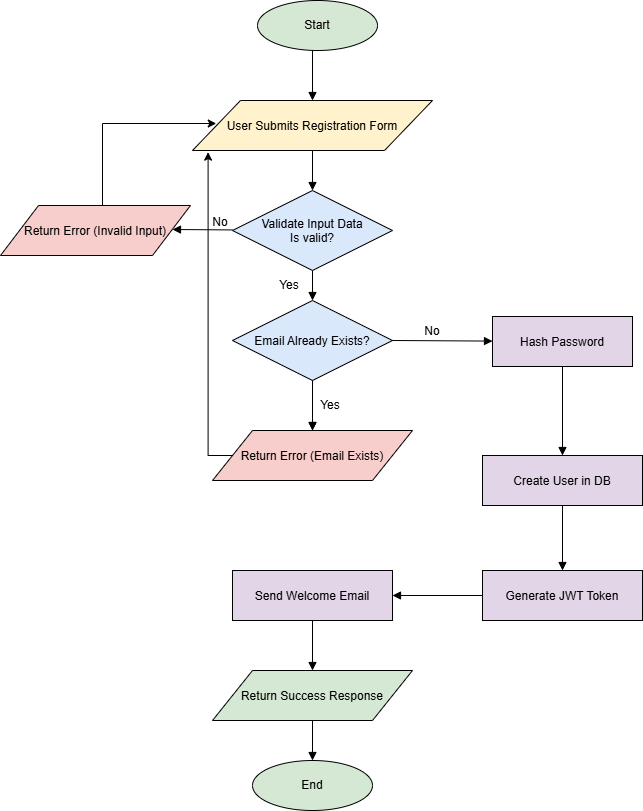

The diagram above was exported from draw.io. Its source (the exported page's mxGraphModel, read from the mxfile embedded in the PNG):
<mxGraphModel dx="1025" dy="464" grid="1" gridSize="10" guides="1" tooltips="1" connect="1" arrows="1" fold="1" page="1" pageScale="1" pageWidth="850" pageHeight="1100" math="0" shadow="0">
  <root>
    <mxCell id="0" />
    <mxCell id="1" parent="0" />
    <mxCell id="lo155HJAcFTNBJP-OYc9-71" value="User Submits Registration Form" style="shape=parallelogram;fillColor=#fff2cc;" vertex="1" parent="1">
      <mxGeometry x="240" y="170" width="240" height="50" as="geometry" />
    </mxCell>
    <mxCell id="lo155HJAcFTNBJP-OYc9-72" value="Validate Input Data&#10;Is valid?" style="shape=rhombus;fillColor=#dae8fc;" vertex="1" parent="1">
      <mxGeometry x="280" y="260" width="160" height="80" as="geometry" />
    </mxCell>
    <mxCell id="lo155HJAcFTNBJP-OYc9-102" value="" style="edgeStyle=orthogonalEdgeStyle;rounded=0;orthogonalLoop=1;jettySize=auto;html=1;entryX=0.099;entryY=0.46;entryDx=0;entryDy=0;entryPerimeter=0;" edge="1" parent="1" source="lo155HJAcFTNBJP-OYc9-73" target="lo155HJAcFTNBJP-OYc9-71">
      <mxGeometry relative="1" as="geometry">
        <mxPoint x="143" y="200" as="targetPoint" />
        <Array as="points">
          <mxPoint x="150" y="193" />
        </Array>
      </mxGeometry>
    </mxCell>
    <mxCell id="lo155HJAcFTNBJP-OYc9-73" value="Return Error (Invalid Input)" style="shape=parallelogram;fillColor=#f8cecc;" vertex="1" parent="1">
      <mxGeometry x="48" y="275" width="190" height="50" as="geometry" />
    </mxCell>
    <mxCell id="lo155HJAcFTNBJP-OYc9-74" value="Email Already Exists?" style="shape=rhombus;fillColor=#dae8fc;" vertex="1" parent="1">
      <mxGeometry x="280" y="370" width="160" height="80" as="geometry" />
    </mxCell>
    <mxCell id="lo155HJAcFTNBJP-OYc9-76" value="Hash Password" style="shape=rectangle;fillColor=#e1d5e7;" vertex="1" parent="1">
      <mxGeometry x="540" y="386" width="140" height="50" as="geometry" />
    </mxCell>
    <mxCell id="lo155HJAcFTNBJP-OYc9-77" value="Create User in DB" style="shape=rectangle;fillColor=#e1d5e7;" vertex="1" parent="1">
      <mxGeometry x="530" y="525" width="160" height="50" as="geometry" />
    </mxCell>
    <mxCell id="lo155HJAcFTNBJP-OYc9-78" value="Generate JWT Token" style="shape=rectangle;fillColor=#e1d5e7;" vertex="1" parent="1">
      <mxGeometry x="530" y="640" width="160" height="50" as="geometry" />
    </mxCell>
    <mxCell id="lo155HJAcFTNBJP-OYc9-79" value="Send Welcome Email" style="shape=rectangle;fillColor=#e1d5e7;" vertex="1" parent="1">
      <mxGeometry x="280" y="640" width="160" height="50" as="geometry" />
    </mxCell>
    <mxCell id="lo155HJAcFTNBJP-OYc9-80" value="Return Success Response" style="shape=parallelogram;fillColor=#d5e8d4;" vertex="1" parent="1">
      <mxGeometry x="260" y="740" width="200" height="50" as="geometry" />
    </mxCell>
    <mxCell id="lo155HJAcFTNBJP-OYc9-82" style="endArrow=block;" edge="1" parent="1" target="lo155HJAcFTNBJP-OYc9-71">
      <mxGeometry relative="1" as="geometry">
        <mxPoint x="360" y="120" as="sourcePoint" />
      </mxGeometry>
    </mxCell>
    <mxCell id="lo155HJAcFTNBJP-OYc9-83" style="endArrow=block;" edge="1" parent="1" source="lo155HJAcFTNBJP-OYc9-71" target="lo155HJAcFTNBJP-OYc9-72">
      <mxGeometry relative="1" as="geometry" />
    </mxCell>
    <mxCell id="lo155HJAcFTNBJP-OYc9-84" style="endArrow=block;" edge="1" parent="1" source="lo155HJAcFTNBJP-OYc9-72">
      <mxGeometry relative="1" as="geometry">
        <mxPoint x="220" y="299" as="targetPoint" />
      </mxGeometry>
    </mxCell>
    <mxCell id="lo155HJAcFTNBJP-OYc9-85" style="endArrow=block;" edge="1" parent="1" source="lo155HJAcFTNBJP-OYc9-72" target="lo155HJAcFTNBJP-OYc9-74">
      <mxGeometry relative="1" as="geometry" />
    </mxCell>
    <mxCell id="lo155HJAcFTNBJP-OYc9-86" style="endArrow=block;" edge="1" parent="1" source="lo155HJAcFTNBJP-OYc9-74" target="lo155HJAcFTNBJP-OYc9-75">
      <mxGeometry relative="1" as="geometry">
        <mxPoint x="260" y="230" as="targetPoint" />
      </mxGeometry>
    </mxCell>
    <mxCell id="lo155HJAcFTNBJP-OYc9-87" style="endArrow=block;exitX=1;exitY=0.5;exitDx=0;exitDy=0;" edge="1" parent="1" source="lo155HJAcFTNBJP-OYc9-74" target="lo155HJAcFTNBJP-OYc9-76">
      <mxGeometry relative="1" as="geometry" />
    </mxCell>
    <mxCell id="lo155HJAcFTNBJP-OYc9-88" style="endArrow=block;" edge="1" parent="1" source="lo155HJAcFTNBJP-OYc9-76" target="lo155HJAcFTNBJP-OYc9-77">
      <mxGeometry relative="1" as="geometry" />
    </mxCell>
    <mxCell id="lo155HJAcFTNBJP-OYc9-89" style="endArrow=block;" edge="1" parent="1" source="lo155HJAcFTNBJP-OYc9-77" target="lo155HJAcFTNBJP-OYc9-78">
      <mxGeometry relative="1" as="geometry" />
    </mxCell>
    <mxCell id="lo155HJAcFTNBJP-OYc9-90" style="endArrow=block;" edge="1" parent="1" source="lo155HJAcFTNBJP-OYc9-78" target="lo155HJAcFTNBJP-OYc9-79">
      <mxGeometry relative="1" as="geometry" />
    </mxCell>
    <mxCell id="lo155HJAcFTNBJP-OYc9-91" style="endArrow=block;" edge="1" parent="1" source="lo155HJAcFTNBJP-OYc9-79" target="lo155HJAcFTNBJP-OYc9-80">
      <mxGeometry relative="1" as="geometry" />
    </mxCell>
    <mxCell id="lo155HJAcFTNBJP-OYc9-92" style="endArrow=block;" edge="1" parent="1" source="lo155HJAcFTNBJP-OYc9-80" target="lo155HJAcFTNBJP-OYc9-94">
      <mxGeometry relative="1" as="geometry">
        <mxPoint x="360" y="780" as="targetPoint" />
        <Array as="points">
          <mxPoint x="360" y="830" />
        </Array>
      </mxGeometry>
    </mxCell>
    <mxCell id="lo155HJAcFTNBJP-OYc9-93" value="Start" style="ellipse;whiteSpace=wrap;html=1;fillColor=#D5E8D4;" vertex="1" parent="1">
      <mxGeometry x="305" y="70" width="120" height="50" as="geometry" />
    </mxCell>
    <mxCell id="lo155HJAcFTNBJP-OYc9-94" value="End" style="ellipse;whiteSpace=wrap;html=1;fillColor=#D5E8D4;" vertex="1" parent="1">
      <mxGeometry x="300" y="830" width="120" height="50" as="geometry" />
    </mxCell>
    <mxCell id="lo155HJAcFTNBJP-OYc9-95" value="" style="endArrow=block;" edge="1" parent="1" source="lo155HJAcFTNBJP-OYc9-74" target="lo155HJAcFTNBJP-OYc9-75">
      <mxGeometry relative="1" as="geometry">
        <mxPoint x="340" y="210" as="sourcePoint" />
        <mxPoint x="340" y="350" as="targetPoint" />
      </mxGeometry>
    </mxCell>
    <mxCell id="lo155HJAcFTNBJP-OYc9-104" value="" style="edgeStyle=orthogonalEdgeStyle;rounded=0;orthogonalLoop=1;jettySize=auto;html=1;entryX=0.065;entryY=1.033;entryDx=0;entryDy=0;entryPerimeter=0;" edge="1" parent="1" target="lo155HJAcFTNBJP-OYc9-71">
      <mxGeometry relative="1" as="geometry">
        <mxPoint x="283" y="525" as="sourcePoint" />
        <mxPoint x="262" y="240" as="targetPoint" />
        <Array as="points">
          <mxPoint x="256" y="525" />
        </Array>
      </mxGeometry>
    </mxCell>
    <mxCell id="lo155HJAcFTNBJP-OYc9-75" value="Return Error (Email Exists)" style="shape=parallelogram;fillColor=#f8cecc;" vertex="1" parent="1">
      <mxGeometry x="260" y="500" width="200" height="50" as="geometry" />
    </mxCell>
    <mxCell id="lo155HJAcFTNBJP-OYc9-96" value="No" style="text;html=1;align=center;verticalAlign=middle;whiteSpace=wrap;rounded=0;" vertex="1" parent="1">
      <mxGeometry x="238" y="277" width="60" height="30" as="geometry" />
    </mxCell>
    <mxCell id="lo155HJAcFTNBJP-OYc9-97" value="Yes" style="text;html=1;align=center;verticalAlign=middle;whiteSpace=wrap;rounded=0;" vertex="1" parent="1">
      <mxGeometry x="307" y="340" width="60" height="30" as="geometry" />
    </mxCell>
    <mxCell id="lo155HJAcFTNBJP-OYc9-98" value="No" style="text;html=1;align=center;verticalAlign=middle;whiteSpace=wrap;rounded=0;" vertex="1" parent="1">
      <mxGeometry x="450" y="386" width="60" height="30" as="geometry" />
    </mxCell>
    <mxCell id="lo155HJAcFTNBJP-OYc9-100" value="Yes" style="text;html=1;align=center;verticalAlign=middle;whiteSpace=wrap;rounded=0;" vertex="1" parent="1">
      <mxGeometry x="348" y="460" width="60" height="30" as="geometry" />
    </mxCell>
  </root>
</mxGraphModel>